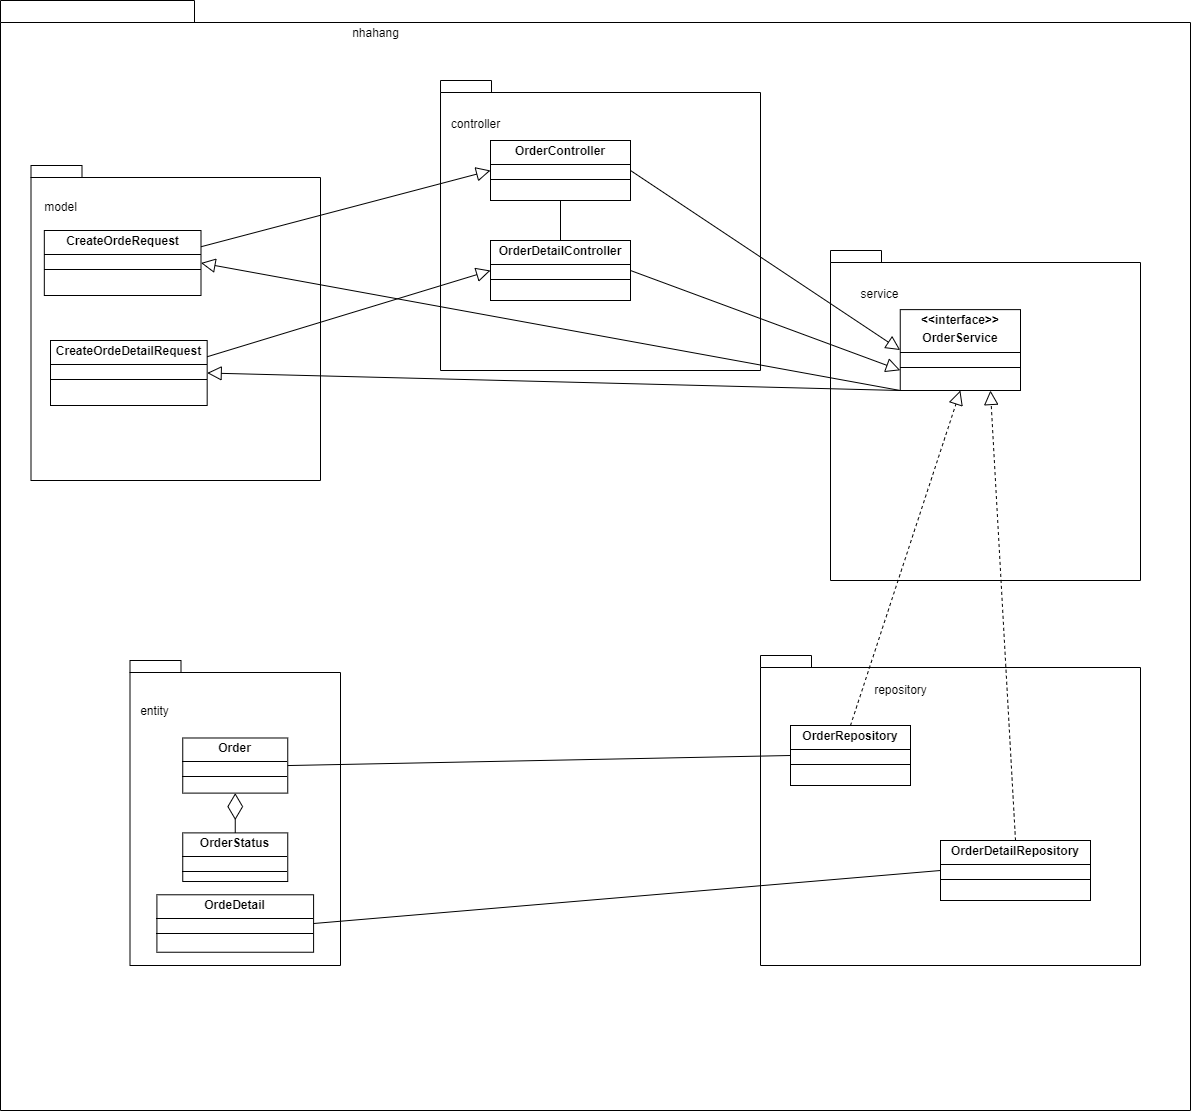

The diagram above was exported from draw.io. Its source (the exported page's mxGraphModel, read from the mxfile embedded in the PNG):
<mxGraphModel dx="1775" dy="1573" grid="1" gridSize="10" guides="1" tooltips="1" connect="1" arrows="1" fold="1" page="1" pageScale="1" pageWidth="850" pageHeight="1100" math="0" shadow="0">
  <root>
    <mxCell id="0" />
    <mxCell id="1" parent="0" />
    <mxCell id="aBskTPXPEMfPs_smfqlr-6" value="" style="shape=folder;fontStyle=1;spacingTop=10;tabWidth=194;tabHeight=22;tabPosition=left;html=1;rounded=0;shadow=0;comic=0;labelBackgroundColor=none;strokeWidth=1;fillColor=none;fontFamily=Verdana;fontSize=10;align=center;" parent="1" vertex="1">
      <mxGeometry x="890" y="410" width="1190" height="1110" as="geometry" />
    </mxCell>
    <mxCell id="aBskTPXPEMfPs_smfqlr-7" value="nhahang" style="text;html=1;align=center;verticalAlign=middle;resizable=0;points=[];autosize=1;strokeColor=none;fillColor=none;" parent="1" vertex="1">
      <mxGeometry x="1230" y="428" width="70" height="30" as="geometry" />
    </mxCell>
    <mxCell id="aBskTPXPEMfPs_smfqlr-18" value="" style="group" parent="1" vertex="1" connectable="0">
      <mxGeometry x="1019.5" y="1070" width="210.5" height="305" as="geometry" />
    </mxCell>
    <mxCell id="aBskTPXPEMfPs_smfqlr-40" value="" style="group" parent="aBskTPXPEMfPs_smfqlr-18" vertex="1" connectable="0">
      <mxGeometry width="210.5" height="305" as="geometry" />
    </mxCell>
    <mxCell id="aBskTPXPEMfPs_smfqlr-19" value="" style="shape=folder;fontStyle=1;spacingTop=10;tabWidth=51;tabHeight=12;tabPosition=left;html=1;rounded=0;shadow=0;comic=0;labelBackgroundColor=none;strokeWidth=1;fillColor=none;fontFamily=Verdana;fontSize=10;align=center;" parent="aBskTPXPEMfPs_smfqlr-40" vertex="1">
      <mxGeometry width="210.5" height="305" as="geometry" />
    </mxCell>
    <mxCell id="aBskTPXPEMfPs_smfqlr-20" value="entity" style="text;html=1;align=center;verticalAlign=middle;resizable=0;points=[];autosize=1;strokeColor=none;fillColor=none;" parent="aBskTPXPEMfPs_smfqlr-40" vertex="1">
      <mxGeometry x="-0.0026708074534198545" y="35.88235294117647" width="50" height="30" as="geometry" />
    </mxCell>
    <mxCell id="aBskTPXPEMfPs_smfqlr-53" value="&lt;p style=&quot;margin:0px;margin-top:4px;text-align:center;&quot;&gt;&lt;b&gt;Order&lt;/b&gt;&lt;/p&gt;&lt;hr size=&quot;1&quot; style=&quot;border-style:solid;&quot;&gt;&lt;div style=&quot;height:2px;&quot;&gt;&lt;/div&gt;&lt;hr size=&quot;1&quot; style=&quot;border-style:solid;&quot;&gt;&lt;div style=&quot;height:2px;&quot;&gt;&lt;br&gt;&lt;/div&gt;" style="verticalAlign=top;align=left;overflow=fill;html=1;whiteSpace=wrap;" parent="aBskTPXPEMfPs_smfqlr-40" vertex="1">
      <mxGeometry x="52.75" y="77.4876811594203" width="105" height="55.12101449275362" as="geometry" />
    </mxCell>
    <mxCell id="aBskTPXPEMfPs_smfqlr-54" value="&lt;p style=&quot;margin:0px;margin-top:4px;text-align:center;&quot;&gt;&lt;b&gt;OrderStatus&lt;/b&gt;&lt;/p&gt;&lt;hr size=&quot;1&quot; style=&quot;border-style:solid;&quot;&gt;&lt;div style=&quot;height:2px;&quot;&gt;&lt;/div&gt;&lt;hr size=&quot;1&quot; style=&quot;border-style:solid;&quot;&gt;&lt;div style=&quot;height:2px;&quot;&gt;&lt;br&gt;&lt;/div&gt;" style="verticalAlign=top;align=left;overflow=fill;html=1;whiteSpace=wrap;" parent="aBskTPXPEMfPs_smfqlr-40" vertex="1">
      <mxGeometry x="52.75" y="172.3913043478261" width="105" height="48.6231884057971" as="geometry" />
    </mxCell>
    <mxCell id="aBskTPXPEMfPs_smfqlr-57" value="" style="endArrow=diamondThin;endFill=0;endSize=24;html=1;rounded=0;exitX=0.5;exitY=0;exitDx=0;exitDy=0;entryX=0.5;entryY=1;entryDx=0;entryDy=0;" parent="aBskTPXPEMfPs_smfqlr-40" source="aBskTPXPEMfPs_smfqlr-54" target="aBskTPXPEMfPs_smfqlr-53" edge="1">
      <mxGeometry width="160" relative="1" as="geometry">
        <mxPoint x="110" y="-69.31818181818181" as="sourcePoint" />
        <mxPoint x="270" y="-69.31818181818181" as="targetPoint" />
      </mxGeometry>
    </mxCell>
    <mxCell id="qpLV9n9rlSjZgQljhwJn-33" value="&lt;p style=&quot;margin:0px;margin-top:4px;text-align:center;&quot;&gt;&lt;b&gt;OrdeDetail&lt;/b&gt;&lt;br&gt;&lt;/p&gt;&lt;hr size=&quot;1&quot; style=&quot;border-style:solid;&quot;&gt;&lt;div style=&quot;height:2px;&quot;&gt;&lt;/div&gt;&lt;hr size=&quot;1&quot; style=&quot;border-style:solid;&quot;&gt;&lt;div style=&quot;height:2px;&quot;&gt;&lt;br&gt;&lt;/div&gt;" style="verticalAlign=top;align=left;overflow=fill;html=1;whiteSpace=wrap;" vertex="1" parent="aBskTPXPEMfPs_smfqlr-40">
      <mxGeometry x="26.910000000000082" y="234.2753623188406" width="156.68" height="57.46376811594203" as="geometry" />
    </mxCell>
    <mxCell id="aBskTPXPEMfPs_smfqlr-21" value="" style="group" parent="1" vertex="1" connectable="0">
      <mxGeometry x="1760" y="1095" width="280" height="280" as="geometry" />
    </mxCell>
    <mxCell id="aBskTPXPEMfPs_smfqlr-41" value="" style="group" parent="aBskTPXPEMfPs_smfqlr-21" vertex="1" connectable="0">
      <mxGeometry x="-10" y="-30" width="280" height="310" as="geometry" />
    </mxCell>
    <mxCell id="aBskTPXPEMfPs_smfqlr-22" value="" style="shape=folder;fontStyle=1;spacingTop=10;tabWidth=51;tabHeight=12;tabPosition=left;html=1;rounded=0;shadow=0;comic=0;labelBackgroundColor=none;strokeWidth=1;fillColor=none;fontFamily=Verdana;fontSize=10;align=center;" parent="aBskTPXPEMfPs_smfqlr-41" vertex="1">
      <mxGeometry x="-100" width="380" height="310" as="geometry" />
    </mxCell>
    <mxCell id="aBskTPXPEMfPs_smfqlr-23" value="repository" style="text;html=1;align=center;verticalAlign=middle;resizable=0;points=[];autosize=1;strokeColor=none;fillColor=none;" parent="aBskTPXPEMfPs_smfqlr-41" vertex="1">
      <mxGeometry y="20.003333333333337" width="80" height="30" as="geometry" />
    </mxCell>
    <mxCell id="aBskTPXPEMfPs_smfqlr-55" value="&lt;p style=&quot;margin:0px;margin-top:4px;text-align:center;&quot;&gt;&lt;b&gt;OrderRepository&lt;/b&gt;&lt;/p&gt;&lt;hr size=&quot;1&quot; style=&quot;border-style:solid;&quot;&gt;&lt;div style=&quot;height:2px;&quot;&gt;&lt;/div&gt;&lt;hr size=&quot;1&quot; style=&quot;border-style:solid;&quot;&gt;&lt;div style=&quot;height:2px;&quot;&gt;&lt;br&gt;&lt;/div&gt;" style="verticalAlign=top;align=left;overflow=fill;html=1;whiteSpace=wrap;" parent="aBskTPXPEMfPs_smfqlr-41" vertex="1">
      <mxGeometry x="-70" y="70" width="120" height="60" as="geometry" />
    </mxCell>
    <mxCell id="qpLV9n9rlSjZgQljhwJn-4" value="&lt;p style=&quot;margin:0px;margin-top:4px;text-align:center;&quot;&gt;&lt;b&gt;OrderDetailRepository&lt;/b&gt;&lt;/p&gt;&lt;hr size=&quot;1&quot; style=&quot;border-style:solid;&quot;&gt;&lt;div style=&quot;height:2px;&quot;&gt;&lt;/div&gt;&lt;hr size=&quot;1&quot; style=&quot;border-style:solid;&quot;&gt;&lt;div style=&quot;height:2px;&quot;&gt;&lt;br&gt;&lt;/div&gt;" style="verticalAlign=top;align=left;overflow=fill;html=1;whiteSpace=wrap;" vertex="1" parent="aBskTPXPEMfPs_smfqlr-41">
      <mxGeometry x="80" y="185" width="150" height="60" as="geometry" />
    </mxCell>
    <mxCell id="aBskTPXPEMfPs_smfqlr-27" value="" style="group" parent="1" vertex="1" connectable="0">
      <mxGeometry x="920.5" y="575" width="289.5" height="315" as="geometry" />
    </mxCell>
    <mxCell id="aBskTPXPEMfPs_smfqlr-39" value="" style="group" parent="aBskTPXPEMfPs_smfqlr-27" vertex="1" connectable="0">
      <mxGeometry width="289.5" height="315" as="geometry" />
    </mxCell>
    <mxCell id="aBskTPXPEMfPs_smfqlr-28" value="" style="shape=folder;fontStyle=1;spacingTop=10;tabWidth=51;tabHeight=12;tabPosition=left;html=1;rounded=0;shadow=0;comic=0;labelBackgroundColor=none;strokeWidth=1;fillColor=none;fontFamily=Verdana;fontSize=10;align=center;" parent="aBskTPXPEMfPs_smfqlr-39" vertex="1">
      <mxGeometry width="289.49999999999994" height="315" as="geometry" />
    </mxCell>
    <mxCell id="aBskTPXPEMfPs_smfqlr-29" value="model" style="text;html=1;align=center;verticalAlign=middle;resizable=0;points=[];autosize=1;strokeColor=none;fillColor=none;" parent="aBskTPXPEMfPs_smfqlr-39" vertex="1">
      <mxGeometry x="-0.0011987577639809642" y="26.62711267605635" width="60" height="30" as="geometry" />
    </mxCell>
    <mxCell id="aBskTPXPEMfPs_smfqlr-50" value="&lt;p style=&quot;margin:0px;margin-top:4px;text-align:center;&quot;&gt;&lt;b&gt;CreateOrdeRequest&lt;/b&gt;&lt;br&gt;&lt;/p&gt;&lt;hr size=&quot;1&quot; style=&quot;border-style:solid;&quot;&gt;&lt;div style=&quot;height:2px;&quot;&gt;&lt;/div&gt;&lt;hr size=&quot;1&quot; style=&quot;border-style:solid;&quot;&gt;&lt;div style=&quot;height:2px;&quot;&gt;&lt;br&gt;&lt;/div&gt;" style="verticalAlign=top;align=left;overflow=fill;html=1;whiteSpace=wrap;" parent="aBskTPXPEMfPs_smfqlr-39" vertex="1">
      <mxGeometry x="13.32" y="65" width="156.68" height="65" as="geometry" />
    </mxCell>
    <mxCell id="qpLV9n9rlSjZgQljhwJn-11" value="&lt;p style=&quot;margin:0px;margin-top:4px;text-align:center;&quot;&gt;&lt;b&gt;CreateOrdeDetailRequest&lt;/b&gt;&lt;br&gt;&lt;/p&gt;&lt;hr size=&quot;1&quot; style=&quot;border-style:solid;&quot;&gt;&lt;div style=&quot;height:2px;&quot;&gt;&lt;/div&gt;&lt;hr size=&quot;1&quot; style=&quot;border-style:solid;&quot;&gt;&lt;div style=&quot;height:2px;&quot;&gt;&lt;br&gt;&lt;/div&gt;" style="verticalAlign=top;align=left;overflow=fill;html=1;whiteSpace=wrap;" vertex="1" parent="aBskTPXPEMfPs_smfqlr-39">
      <mxGeometry x="19.5" y="175" width="156.68" height="65" as="geometry" />
    </mxCell>
    <mxCell id="aBskTPXPEMfPs_smfqlr-38" value="" style="group" parent="1" vertex="1" connectable="0">
      <mxGeometry x="1720" y="660" width="310" height="330" as="geometry" />
    </mxCell>
    <mxCell id="aBskTPXPEMfPs_smfqlr-8" value="" style="shape=folder;fontStyle=1;spacingTop=10;tabWidth=51;tabHeight=12;tabPosition=left;html=1;rounded=0;shadow=0;comic=0;labelBackgroundColor=none;strokeWidth=1;fillColor=none;fontFamily=Verdana;fontSize=10;align=center;" parent="aBskTPXPEMfPs_smfqlr-38" vertex="1">
      <mxGeometry width="310" height="330" as="geometry" />
    </mxCell>
    <mxCell id="aBskTPXPEMfPs_smfqlr-9" value="service" style="text;html=1;align=center;verticalAlign=middle;resizable=0;points=[];autosize=1;strokeColor=none;fillColor=none;" parent="aBskTPXPEMfPs_smfqlr-38" vertex="1">
      <mxGeometry x="18.801775147928996" y="29.11764705882353" width="60" height="30" as="geometry" />
    </mxCell>
    <mxCell id="aBskTPXPEMfPs_smfqlr-52" value="&lt;p style=&quot;margin:0px;margin-top:4px;text-align:center;&quot;&gt;&lt;b&gt;&amp;lt;&amp;lt;interface&amp;gt;&amp;gt;&lt;/b&gt;&lt;/p&gt;&lt;p style=&quot;margin:0px;margin-top:4px;text-align:center;&quot;&gt;&lt;b&gt;OrderService&lt;/b&gt;&lt;/p&gt;&lt;hr size=&quot;1&quot; style=&quot;border-style:solid;&quot;&gt;&lt;div style=&quot;height:2px;&quot;&gt;&lt;/div&gt;&lt;hr size=&quot;1&quot; style=&quot;border-style:solid;&quot;&gt;&lt;div style=&quot;height:2px;&quot;&gt;&lt;br&gt;&lt;/div&gt;" style="verticalAlign=top;align=left;overflow=fill;html=1;whiteSpace=wrap;" parent="aBskTPXPEMfPs_smfqlr-38" vertex="1">
      <mxGeometry x="69.75" y="59.12" width="120.25" height="80.88" as="geometry" />
    </mxCell>
    <mxCell id="aBskTPXPEMfPs_smfqlr-44" value="" style="group" parent="1" vertex="1" connectable="0">
      <mxGeometry x="1330" y="490" width="320" height="290" as="geometry" />
    </mxCell>
    <mxCell id="aBskTPXPEMfPs_smfqlr-25" value="controller" style="text;html=1;align=center;verticalAlign=middle;resizable=0;points=[];autosize=1;strokeColor=none;fillColor=none;" parent="aBskTPXPEMfPs_smfqlr-44" vertex="1">
      <mxGeometry y="28.517976128846637" width="70" height="30" as="geometry" />
    </mxCell>
    <mxCell id="aBskTPXPEMfPs_smfqlr-26" value="" style="shape=folder;fontStyle=1;spacingTop=10;tabWidth=51;tabHeight=12;tabPosition=left;html=1;rounded=0;shadow=0;comic=0;labelBackgroundColor=none;strokeWidth=1;fillColor=none;fontFamily=Verdana;fontSize=10;align=center;" parent="aBskTPXPEMfPs_smfqlr-44" vertex="1">
      <mxGeometry x="0.006453781630398599" width="319.99354621836954" height="290" as="geometry" />
    </mxCell>
    <mxCell id="aBskTPXPEMfPs_smfqlr-45" value="&lt;p style=&quot;margin:0px;margin-top:4px;text-align:center;&quot;&gt;&lt;b&gt;OrderController&lt;/b&gt;&lt;/p&gt;&lt;hr size=&quot;1&quot; style=&quot;border-style:solid;&quot;&gt;&lt;div style=&quot;height:2px;&quot;&gt;&lt;/div&gt;&lt;hr size=&quot;1&quot; style=&quot;border-style:solid;&quot;&gt;&lt;div style=&quot;height:2px;&quot;&gt;&lt;br&gt;&lt;/div&gt;" style="verticalAlign=top;align=left;overflow=fill;html=1;whiteSpace=wrap;" parent="aBskTPXPEMfPs_smfqlr-44" vertex="1">
      <mxGeometry x="50" y="60" width="140" height="60" as="geometry" />
    </mxCell>
    <mxCell id="qpLV9n9rlSjZgQljhwJn-1" value="&lt;p style=&quot;margin:0px;margin-top:4px;text-align:center;&quot;&gt;&lt;b&gt;OrderDetailController&lt;/b&gt;&lt;/p&gt;&lt;hr size=&quot;1&quot; style=&quot;border-style:solid;&quot;&gt;&lt;div style=&quot;height:2px;&quot;&gt;&lt;/div&gt;&lt;hr size=&quot;1&quot; style=&quot;border-style:solid;&quot;&gt;&lt;div style=&quot;height:2px;&quot;&gt;&lt;br&gt;&lt;/div&gt;" style="verticalAlign=top;align=left;overflow=fill;html=1;whiteSpace=wrap;" vertex="1" parent="aBskTPXPEMfPs_smfqlr-44">
      <mxGeometry x="50" y="160" width="140" height="60" as="geometry" />
    </mxCell>
    <mxCell id="qpLV9n9rlSjZgQljhwJn-12" value="" style="endArrow=none;html=1;rounded=0;exitX=0.5;exitY=0;exitDx=0;exitDy=0;entryX=0.5;entryY=1;entryDx=0;entryDy=0;" edge="1" parent="aBskTPXPEMfPs_smfqlr-44" source="qpLV9n9rlSjZgQljhwJn-1" target="aBskTPXPEMfPs_smfqlr-45">
      <mxGeometry width="50" height="50" relative="1" as="geometry">
        <mxPoint x="-10" y="340" as="sourcePoint" />
        <mxPoint x="40" y="290" as="targetPoint" />
      </mxGeometry>
    </mxCell>
    <mxCell id="aBskTPXPEMfPs_smfqlr-56" value="" style="endArrow=block;endFill=0;endSize=12;html=1;rounded=0;exitX=1;exitY=0.5;exitDx=0;exitDy=0;entryX=0;entryY=0.5;entryDx=0;entryDy=0;" parent="1" source="aBskTPXPEMfPs_smfqlr-45" target="aBskTPXPEMfPs_smfqlr-52" edge="1">
      <mxGeometry width="160" relative="1" as="geometry">
        <mxPoint x="1040" y="680" as="sourcePoint" />
        <mxPoint x="1200" y="680" as="targetPoint" />
      </mxGeometry>
    </mxCell>
    <mxCell id="aBskTPXPEMfPs_smfqlr-60" value="" style="endArrow=block;endFill=0;endSize=12;html=1;rounded=0;exitX=0;exitY=1;exitDx=0;exitDy=0;entryX=1;entryY=0.5;entryDx=0;entryDy=0;" parent="1" source="aBskTPXPEMfPs_smfqlr-52" target="aBskTPXPEMfPs_smfqlr-50" edge="1">
      <mxGeometry width="160" relative="1" as="geometry">
        <mxPoint x="1290" y="545" as="sourcePoint" />
        <mxPoint x="1500" y="577" as="targetPoint" />
      </mxGeometry>
    </mxCell>
    <mxCell id="aBskTPXPEMfPs_smfqlr-61" value="" style="endArrow=block;endFill=0;endSize=12;html=1;rounded=0;exitX=1;exitY=0.25;exitDx=0;exitDy=0;entryX=0;entryY=0.5;entryDx=0;entryDy=0;" parent="1" source="aBskTPXPEMfPs_smfqlr-50" target="aBskTPXPEMfPs_smfqlr-45" edge="1">
      <mxGeometry width="160" relative="1" as="geometry">
        <mxPoint x="1300" y="555" as="sourcePoint" />
        <mxPoint x="1510" y="587" as="targetPoint" />
      </mxGeometry>
    </mxCell>
    <mxCell id="qpLV9n9rlSjZgQljhwJn-13" value="" style="endArrow=block;endFill=0;endSize=12;html=1;rounded=0;exitX=1;exitY=0.5;exitDx=0;exitDy=0;entryX=0;entryY=0.75;entryDx=0;entryDy=0;" edge="1" parent="1" source="qpLV9n9rlSjZgQljhwJn-1" target="aBskTPXPEMfPs_smfqlr-52">
      <mxGeometry width="160" relative="1" as="geometry">
        <mxPoint x="1530" y="590" as="sourcePoint" />
        <mxPoint x="1780" y="790" as="targetPoint" />
      </mxGeometry>
    </mxCell>
    <mxCell id="qpLV9n9rlSjZgQljhwJn-38" value="" style="endArrow=none;html=1;rounded=0;exitX=1;exitY=0.5;exitDx=0;exitDy=0;entryX=0;entryY=0.5;entryDx=0;entryDy=0;" edge="1" parent="1" source="aBskTPXPEMfPs_smfqlr-53" target="aBskTPXPEMfPs_smfqlr-55">
      <mxGeometry width="50" height="50" relative="1" as="geometry">
        <mxPoint x="1520" y="1050" as="sourcePoint" />
        <mxPoint x="1570" y="1000" as="targetPoint" />
      </mxGeometry>
    </mxCell>
    <mxCell id="qpLV9n9rlSjZgQljhwJn-39" value="" style="endArrow=none;html=1;rounded=0;exitX=1;exitY=0.5;exitDx=0;exitDy=0;entryX=0;entryY=0.5;entryDx=0;entryDy=0;" edge="1" parent="1" source="qpLV9n9rlSjZgQljhwJn-33" target="qpLV9n9rlSjZgQljhwJn-4">
      <mxGeometry width="50" height="50" relative="1" as="geometry">
        <mxPoint x="1520" y="1050" as="sourcePoint" />
        <mxPoint x="1570" y="1000" as="targetPoint" />
      </mxGeometry>
    </mxCell>
    <mxCell id="qpLV9n9rlSjZgQljhwJn-40" value="" style="endArrow=block;dashed=1;endFill=0;endSize=12;html=1;rounded=0;exitX=0.5;exitY=0;exitDx=0;exitDy=0;entryX=0.5;entryY=1;entryDx=0;entryDy=0;" edge="1" parent="1" source="aBskTPXPEMfPs_smfqlr-55" target="aBskTPXPEMfPs_smfqlr-52">
      <mxGeometry width="160" relative="1" as="geometry">
        <mxPoint x="1460" y="1030" as="sourcePoint" />
        <mxPoint x="1620" y="1030" as="targetPoint" />
      </mxGeometry>
    </mxCell>
    <mxCell id="qpLV9n9rlSjZgQljhwJn-41" value="" style="endArrow=block;dashed=1;endFill=0;endSize=12;html=1;rounded=0;exitX=0.5;exitY=0;exitDx=0;exitDy=0;entryX=0.75;entryY=1;entryDx=0;entryDy=0;" edge="1" parent="1" source="qpLV9n9rlSjZgQljhwJn-4" target="aBskTPXPEMfPs_smfqlr-52">
      <mxGeometry width="160" relative="1" as="geometry">
        <mxPoint x="1750" y="1145" as="sourcePoint" />
        <mxPoint x="1860" y="810" as="targetPoint" />
      </mxGeometry>
    </mxCell>
    <mxCell id="qpLV9n9rlSjZgQljhwJn-42" value="" style="endArrow=block;endFill=0;endSize=12;html=1;rounded=0;exitX=0;exitY=1;exitDx=0;exitDy=0;entryX=1;entryY=0.5;entryDx=0;entryDy=0;" edge="1" parent="1" source="aBskTPXPEMfPs_smfqlr-52" target="qpLV9n9rlSjZgQljhwJn-11">
      <mxGeometry width="160" relative="1" as="geometry">
        <mxPoint x="1800" y="810" as="sourcePoint" />
        <mxPoint x="1101" y="682" as="targetPoint" />
      </mxGeometry>
    </mxCell>
    <mxCell id="qpLV9n9rlSjZgQljhwJn-43" value="" style="endArrow=block;endFill=0;endSize=12;html=1;rounded=0;exitX=1;exitY=0.25;exitDx=0;exitDy=0;entryX=0;entryY=0.5;entryDx=0;entryDy=0;" edge="1" parent="1" source="qpLV9n9rlSjZgQljhwJn-11" target="qpLV9n9rlSjZgQljhwJn-1">
      <mxGeometry width="160" relative="1" as="geometry">
        <mxPoint x="1101" y="666" as="sourcePoint" />
        <mxPoint x="1390" y="590" as="targetPoint" />
      </mxGeometry>
    </mxCell>
  </root>
</mxGraphModel>